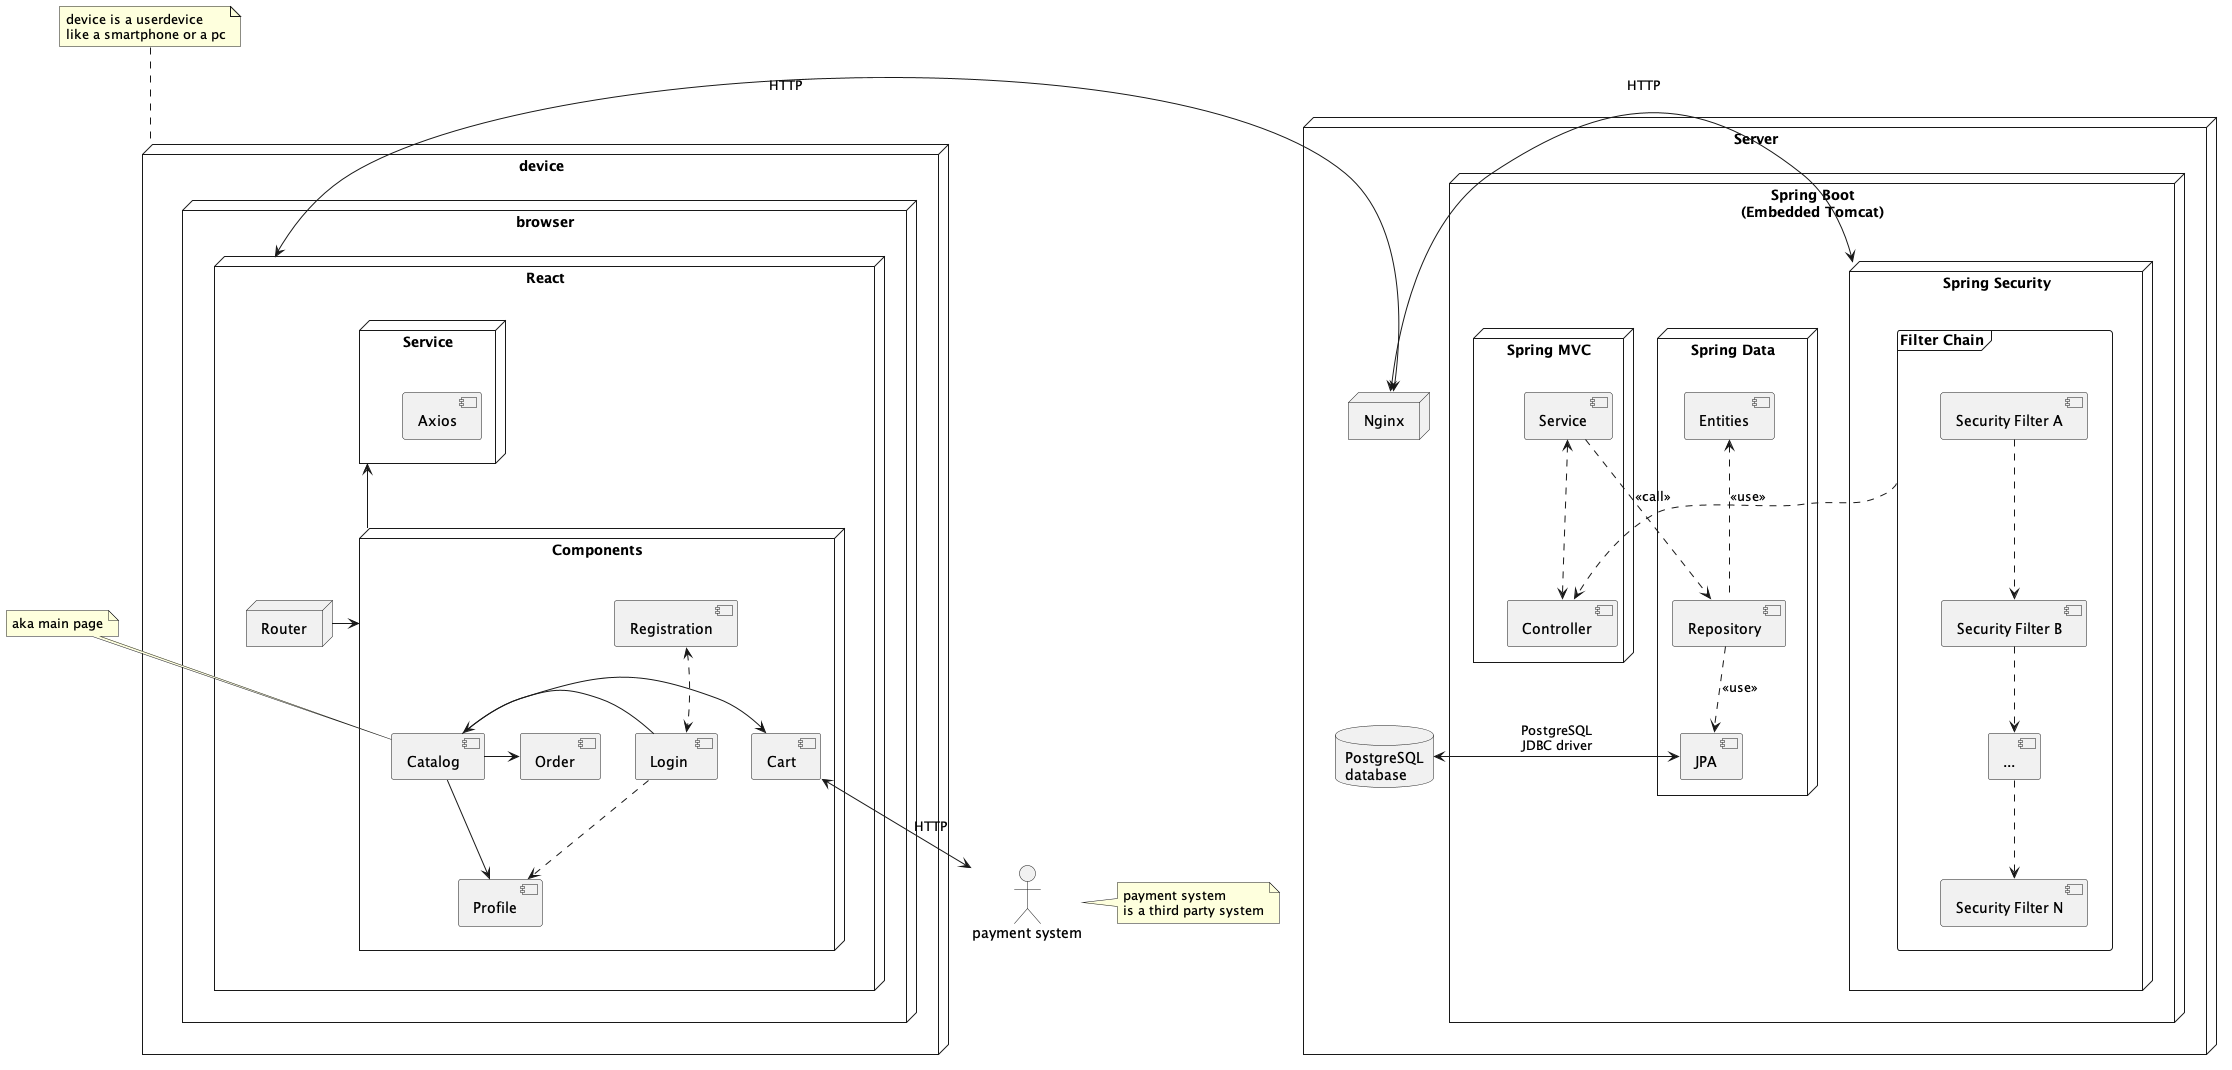

The diagram above was rendered by PlantUML. Its source (embedded in the PNG):
@startuml component_diagram
node "device" as device {
    node browser{
        node "React" as frontend{

            node "Components" as components{
                component "Catalog" as catalog
                component "Cart" as cart
                component "Order" as order
                component "Profile" as profile
                component "Registration" as registration
                component "Login " as login
            }
            node "Router" as router
            node "Service" as services{
                component "Axios" as axios
            }
            components -up-> services
            router -right-> components


        }
    }
}
registration -[hidden]down-> login
registration <..>  login 
login ..> profile
catalog -> cart
catalog -> order
catalog ->profile
login -> catalog
note top of device
    device is a userdevice 
    like a smartphone or a pc
end note

note top of catalog
    aka main page
end note

"payment system" as payment
frontend -[hidden]right-> server
cart <-> payment : HTTP
cart -[hidden]down-> payment 

note right of payment
    payment system
    is a third party system
end note


node "Server" as server {
    node "Nginx" as nginx
      

    node "Spring Boot\n(Embedded Tomcat)" as boot{
        node "Spring Data" as data{
            component "Repository" as repository
            component "Entities" as entities
            component "JPA" as jpa
            entities <.. repository : <<use>>
            repository ..> jpa : <<use>>
        }
        node "Spring Security" as security{
            frame "Filter Chain" as filter{
                component "Security Filter A" as filter_a
                component "Security Filter B" as filter_b
                component "..." as filter_c
                component "Security Filter N" as filter_n
                filter_a .down.> filter_b
                filter_b .down.> filter_c
                filter_c .down.> filter_n
                

            }

        }
        node "Spring MVC" as mvc{
            component "Controller" as controller
            component "Service" as service
            service ..> repository : <<call>>
        }

    }
    
    database "PostgreSQL\ndatabase" as database{

    }
}
frontend <-> nginx : HTTP
nginx <-> security : HTTP
jpa <->  database : PostgreSQL\nJDBC driver
service <..>controller
filter ..> controller 
@enduml